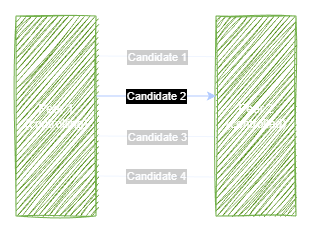

The diagram above was exported from draw.io. Its source (the exported page's mxGraphModel, read from the mxfile embedded in the PNG):
<mxGraphModel dx="608" dy="652" grid="1" gridSize="10" guides="1" tooltips="1" connect="1" arrows="1" fold="1" page="1" pageScale="1" pageWidth="850" pageHeight="1100" math="0" shadow="0">
  <root>
    <mxCell id="0" />
    <mxCell id="1" parent="0" />
    <mxCell id="w0lNCnBjvn0gXyKHw3Uo-1" value="Peer 1&lt;div&gt;(controlling)&lt;/div&gt;" style="rounded=0;whiteSpace=wrap;html=1;fillColor=#60a917;fontColor=light-dark(#FFFFFF,#FFFFFF);strokeColor=#2D7600;sketch=1;curveFitting=1;jiggle=2;" vertex="1" parent="1">
      <mxGeometry x="80" y="320" width="80" height="200" as="geometry" />
    </mxCell>
    <mxCell id="w0lNCnBjvn0gXyKHw3Uo-2" value="Peer 2&lt;div&gt;(controlled)&lt;/div&gt;" style="rounded=0;whiteSpace=wrap;html=1;fillColor=#60a917;fontColor=light-dark(#FFFFFF,#FFFFFF);strokeColor=#2D7600;sketch=1;curveFitting=1;jiggle=2;" vertex="1" parent="1">
      <mxGeometry x="280" y="320" width="80" height="200" as="geometry" />
    </mxCell>
    <mxCell id="w0lNCnBjvn0gXyKHw3Uo-3" value="" style="endArrow=none;html=1;rounded=0;entryX=-0.021;entryY=0.203;entryDx=0;entryDy=0;entryPerimeter=0;endFill=0;fillColor=#0050ef;strokeColor=#001DBC;fillOpacity=10;strokeOpacity=20;" edge="1" parent="1" target="w0lNCnBjvn0gXyKHw3Uo-2">
      <mxGeometry width="50" height="50" relative="1" as="geometry">
        <mxPoint x="160" y="360" as="sourcePoint" />
        <mxPoint x="210" y="310" as="targetPoint" />
      </mxGeometry>
    </mxCell>
    <mxCell id="w0lNCnBjvn0gXyKHw3Uo-7" value="Candidate 1" style="edgeLabel;html=1;align=center;verticalAlign=middle;resizable=0;points=[];labelBackgroundColor=light-dark(#FFFFFF,#000000);spacingLeft=0;labelBorderColor=light-dark(#000000,#000000);fillOpacity=20;strokeOpacity=20;textOpacity=20;" vertex="1" connectable="0" parent="w0lNCnBjvn0gXyKHw3Uo-3">
      <mxGeometry x="-0.0629" y="-3" relative="1" as="geometry">
        <mxPoint x="5" y="-3" as="offset" />
      </mxGeometry>
    </mxCell>
    <mxCell id="w0lNCnBjvn0gXyKHw3Uo-4" value="" style="endArrow=classic;html=1;rounded=0;endFill=1;fillColor=#0050ef;strokeColor=#001DBC;" edge="1" parent="1">
      <mxGeometry width="50" height="50" relative="1" as="geometry">
        <mxPoint x="160" y="400" as="sourcePoint" />
        <mxPoint x="280" y="400" as="targetPoint" />
      </mxGeometry>
    </mxCell>
    <mxCell id="w0lNCnBjvn0gXyKHw3Uo-8" value="Candidate 2" style="edgeLabel;html=1;align=center;verticalAlign=middle;resizable=0;points=[];labelBackgroundColor=light-dark(#FFFFFF,#000000);spacingLeft=0;labelBorderColor=light-dark(#000000,#000000);" vertex="1" connectable="0" parent="w0lNCnBjvn0gXyKHw3Uo-4">
      <mxGeometry x="0.0762" y="-2" relative="1" as="geometry">
        <mxPoint x="-5" y="-2" as="offset" />
      </mxGeometry>
    </mxCell>
    <mxCell id="w0lNCnBjvn0gXyKHw3Uo-5" value="" style="endArrow=none;html=1;rounded=0;entryX=-0.007;entryY=0.603;entryDx=0;entryDy=0;entryPerimeter=0;endFill=0;fillColor=#0050ef;strokeColor=#001DBC;fillOpacity=10;strokeOpacity=20;" edge="1" parent="1" target="w0lNCnBjvn0gXyKHw3Uo-2">
      <mxGeometry width="50" height="50" relative="1" as="geometry">
        <mxPoint x="160" y="440" as="sourcePoint" />
        <mxPoint x="277" y="440" as="targetPoint" />
      </mxGeometry>
    </mxCell>
    <mxCell id="w0lNCnBjvn0gXyKHw3Uo-9" value="Candidate 3" style="edgeLabel;html=1;align=center;verticalAlign=middle;resizable=0;points=[];labelBackgroundColor=light-dark(#FFFFFF,#000000);spacingLeft=0;labelBorderColor=light-dark(#000000,#000000);fillOpacity=20;strokeOpacity=20;textOpacity=20;" vertex="1" connectable="0" parent="w0lNCnBjvn0gXyKHw3Uo-5">
      <mxGeometry x="0.2631" y="-1" relative="1" as="geometry">
        <mxPoint x="-15" y="-1" as="offset" />
      </mxGeometry>
    </mxCell>
    <mxCell id="w0lNCnBjvn0gXyKHw3Uo-6" value="" style="endArrow=none;html=1;rounded=0;entryX=-0.007;entryY=0.603;entryDx=0;entryDy=0;entryPerimeter=0;endFill=0;fillColor=#0050ef;strokeColor=#001DBC;fillOpacity=10;strokeOpacity=20;" edge="1" parent="1">
      <mxGeometry width="50" height="50" relative="1" as="geometry">
        <mxPoint x="161" y="480" as="sourcePoint" />
        <mxPoint x="280" y="481" as="targetPoint" />
      </mxGeometry>
    </mxCell>
    <mxCell id="w0lNCnBjvn0gXyKHw3Uo-10" value="Candidate 4" style="edgeLabel;html=1;align=center;verticalAlign=middle;resizable=0;points=[];labelBackgroundColor=light-dark(#FFFFFF,#000000);spacingLeft=0;labelBorderColor=light-dark(#000000,#000000);fillOpacity=10;strokeOpacity=20;textOpacity=20;" vertex="1" connectable="0" parent="1">
      <mxGeometry x="220" y="480" as="geometry" />
    </mxCell>
  </root>
</mxGraphModel>